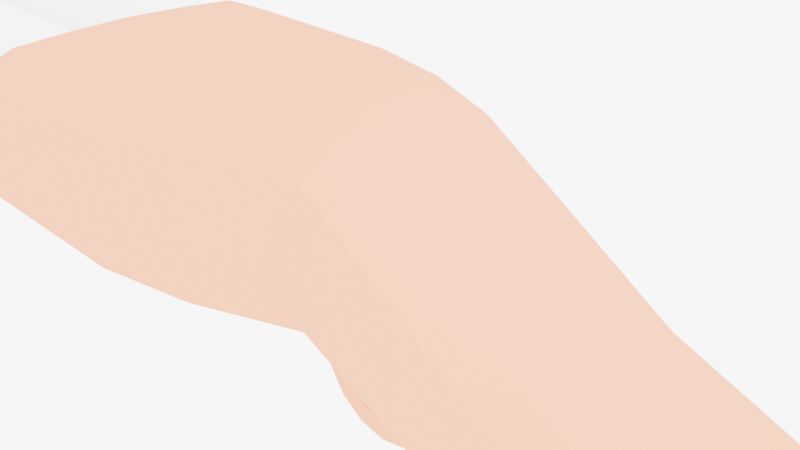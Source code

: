# Source: Shotgun.blend  (saved by Blender 2.93.21; exported with 4.5.12 LTS)
import bpy
from mathutils import Matrix  # noqa: F401  (used for matrix-valued properties, if any)

bpy.ops.wm.read_factory_settings(use_empty=True)
scene = bpy.context.scene
scene.name = 'Scene'

# ---- collections
col_collection = bpy.data.collections.new('Collection'); scene.collection.children.link(col_collection)
col_front_end = bpy.data.collections.new('Front end'); scene.collection.children.link(col_front_end)
col_back_end = bpy.data.collections.new('Back end'); scene.collection.children.link(col_back_end)

# ---- materials (node trees are filled in below, after node groups)
mat_wood = bpy.data.materials.new('Wood')
mat_wood.alpha_threshold = 0.0
mat_wood.use_transparent_shadow = False
mat_wood.diffuse_color = (0.8, 0.227, 0.1442, 1.0)
mat_wood.metallic = 0.65
mat_wood.line_color = (0.0, 0.0, 0.0, 1.0)
mat_black = bpy.data.materials.new('Black')
mat_black.use_transparent_shadow = False
mat_black.diffuse_color = (0.006459, 0.007013, 0.0, 1.0)

# ---- material node trees

# ---- world
world_world = bpy.data.worlds.new('World'); scene.world = world_world
world_world.use_nodes = True; world_world.node_tree.nodes.clear()
_N = world_world.node_tree.nodes; _L = world_world.node_tree.links
n0 = _N.new('ShaderNodeOutputWorld'); n0.name = 'World Output'; n0.location = (300, 300)
n1 = _N.new('ShaderNodeBackground'); n1.name = 'Background'; n1.location = (10, 300)
n1.inputs[0].default_value = (0.05088, 0.05088, 0.05088, 1.0)
n1.inputs[1].default_value = 100.0
_L.new(n1.outputs[0], n0.inputs[0])
n0.is_active_output = True
world_world.color = (0.0, 0.0, 0.0)
world_world.use_sun_shadow = False
world_world.sun_shadow_jitter_overblur = 0.0

# ---- cameras
cam_camera = bpy.data.cameras.new('Camera')
cam_camera.clip_end = 100.0
cam_camera.ortho_scale = 7.314

# ---- lights
light_light = bpy.data.lights.new('Light', 'POINT')
light_light.transmission_factor = 0.0
light_light.energy = 1000.0
light_light.shadow_soft_size = 0.1
light_light.shadow_maximum_resolution = 0.006
light_light.use_absolute_resolution = True

# ---- meshes
me_cube_002 = bpy.data.meshes.new('Cube.002')
me_cube_002.from_pydata([(-0.5, -0.5, -0.5), (-0.5, -1.5, 0.5), (-0.5, 0.5, -0.5), (-0.5, 1.5, 0.5), (0.5, -0.5, -0.5), (0.5, -1.5, 0.5), (0.5, 0.5, -0.5), (0.5, 1.5, 0.5), (0.4091, 0.5, -0.5), (0.3182, 0.5, -0.5), (0.2273, 0.5, -0.5), (0.1364, 0.5, -0.5), (0.04545, 0.5, -0.5), (-0.04545, 0.5, -0.5), (-0.1364, 0.5, -0.5), (-0.2273, 0.5, -0.5), (-0.3182, 0.5, -0.5), (-0.4091, 0.5, -0.5), (-0.4091, 1.5, 0.5), (-0.3182, 1.5, 0.5), (-0.2273, 1.5, 0.5), (-0.1364, 1.5, 0.5), (-0.04545, 1.5, 0.5), (0.04545, 1.5, 0.5), (0.1364, 1.5, 0.5), (0.2273, 1.5, 0.5), (0.3182, 1.5, 0.5), (0.4091, 1.5, 0.5), (-0.4091, -0.5, -0.5), (-0.3182, -0.5, -0.5), (-0.2273, -0.5, -0.5), (-0.1364, -0.5, -0.5), (-0.04545, -0.5, -0.5), (0.04545, -0.5, -0.5), (0.1364, -0.5, -0.5), (0.2273, -0.5, -0.5), (0.3182, -0.5, -0.5), (0.4091, -0.5, -0.5), (0.4091, -1.5, 0.5), (0.3182, -1.5, 0.5), (0.2273, -1.5, 0.5), (0.1364, -1.5, 0.5), (0.04545, -1.5, 0.5), (-0.04545, -1.5, 0.5), (-0.1364, -1.5, 0.5), (-0.2273, -1.5, 0.5), (-0.3182, -1.5, 0.5), (-0.4091, -1.5, 0.5)], [], [(0, 1, 3, 2), (8, 27, 7, 6), (6, 7, 5, 4), (28, 47, 1, 0), (8, 6, 4, 37), (18, 3, 1, 47), (7, 27, 38, 5), (27, 26, 39, 38), (26, 25, 40, 39), (25, 24, 41, 40), (24, 23, 42, 41), (23, 22, 43, 42), (22, 21, 44, 43), (21, 20, 45, 44), (20, 19, 46, 45), (19, 18, 47, 46), (2, 17, 28, 0), (17, 16, 29, 28), (16, 15, 30, 29), (15, 14, 31, 30), (14, 13, 32, 31), (13, 12, 33, 32), (12, 11, 34, 33), (11, 10, 35, 34), (10, 9, 36, 35), (9, 8, 37, 36), (4, 5, 38, 37), (37, 38, 39, 36), (36, 39, 40, 35), (35, 40, 41, 34), (34, 41, 42, 33), (33, 42, 43, 32), (32, 43, 44, 31), (31, 44, 45, 30), (30, 45, 46, 29), (29, 46, 47, 28), (2, 3, 18, 17), (17, 18, 19, 16), (16, 19, 20, 15), (15, 20, 21, 14), (14, 21, 22, 13), (13, 22, 23, 12), (12, 23, 24, 11), (11, 24, 25, 10), (10, 25, 26, 9), (9, 26, 27, 8)])
_uv = me_cube_002.uv_layers.new(name='UVMap')
_uv.uv.foreach_set('vector', [0.375, 0.0, 0.625, 0.0, 0.625, 0.25, 0.375, 0.25, 0.375, 0.4773, 0.625, 0.4773, 0.625, 0.5, 0.375, 0.5, 0.375, 0.5, 0.625, 0.5, 0.625, 0.75, 0.375, 0.75, 0.375, 0.9773, 0.625, 0.9773, 0.625, 1.0, 0.375, 1.0, 0.3523, 0.5, 0.375, 0.5, 0.375, 0.75, 0.3523, 0.75, 0.8523, 0.5, 0.875, 0.5, 0.875, 0.75, 0.8523, 0.75, 0.625, 0.5, 0.6477, 0.5, 0.6477, 0.75, 0.625, 0.75, 0.6477, 0.5, 0.6705, 0.5, 0.6705, 0.75, 0.6477, 0.75, 0.6705, 0.5, 0.6932, 0.5, 0.6932, 0.75, 0.6705, 0.75, 0.6932, 0.5, 0.7159, 0.5, 0.7159, 0.75, 0.6932, 0.75, 0.7159, 0.5, 0.7386, 0.5, 0.7386, 0.75, 0.7159, 0.75, 0.7386, 0.5, 0.7614, 0.5, 0.7614, 0.75, 0.7386, 0.75, 0.7614, 0.5, 0.7841, 0.5, 0.7841, 0.75, 0.7614, 0.75, 0.7841, 0.5, 0.8068, 0.5, 0.8068, 0.75, 0.7841, 0.75, 0.8068, 0.5, 0.8295, 0.5, 0.8295, 0.75, 0.8068, 0.75, 0.8295, 0.5, 0.8523, 0.5, 0.8523, 0.75, 0.8295, 0.75, 0.125, 0.5, 0.1477, 0.5, 0.1477, 0.75, 0.125, 0.75, 0.1477, 0.5, 0.1705, 0.5, 0.1705, 0.75, 0.1477, 0.75, 0.1705, 0.5, 0.1932, 0.5, 0.1932, 0.75, 0.1705, 0.75, 0.1932, 0.5, 0.2159, 0.5, 0.2159, 0.75, 0.1932, 0.75, 0.2159, 0.5, 0.2386, 0.5, 0.2386, 0.75, 0.2159, 0.75, 0.2386, 0.5, 0.2614, 0.5, 0.2614, 0.75, 0.2386, 0.75, 0.2614, 0.5, 0.2841, 0.5, 0.2841, 0.75, 0.2614, 0.75, 0.2841, 0.5, 0.3068, 0.5, 0.3068, 0.75, 0.2841, 0.75, 0.3068, 0.5, 0.3295, 0.5, 0.3295, 0.75, 0.3068, 0.75, 0.3295, 0.5, 0.3523, 0.5, 0.3523, 0.75, 0.3295, 0.75, 0.375, 0.75, 0.625, 0.75, 0.625, 0.7727, 0.375, 0.7727, 0.375, 0.7727, 0.625, 0.7727, 0.625, 0.7955, 0.375, 0.7955, 0.375, 0.7955, 0.625, 0.7955, 0.625, 0.8182, 0.375, 0.8182, 0.375, 0.8182, 0.625, 0.8182, 0.625, 0.8409, 0.375, 0.8409, 0.375, 0.8409, 0.625, 0.8409, 0.625, 0.8636, 0.375, 0.8636, 0.375, 0.8636, 0.625, 0.8636, 0.625, 0.8864, 0.375, 0.8864, 0.375, 0.8864, 0.625, 0.8864, 0.625, 0.9091, 0.375, 0.9091, 0.375, 0.9091, 0.625, 0.9091, 0.625, 0.9318, 0.375, 0.9318, 0.375, 0.9318, 0.625, 0.9318, 0.625, 0.9545, 0.375, 0.9545, 0.375, 0.9545, 0.625, 0.9545, 0.625, 0.9773, 0.375, 0.9773, 0.375, 0.25, 0.625, 0.25, 0.625, 0.2727, 0.375, 0.2727, 0.375, 0.2727, 0.625, 0.2727, 0.625, 0.2955, 0.375, 0.2955, 0.375, 0.2955, 0.625, 0.2955, 0.625, 0.3182, 0.375, 0.3182, 0.375, 0.3182, 0.625, 0.3182, 0.625, 0.3409, 0.375, 0.3409, 0.375, 0.3409, 0.625, 0.3409, 0.625, 0.3636, 0.375, 0.3636, 0.375, 0.3636, 0.625, 0.3636, 0.625, 0.3864, 0.375, 0.3864, 0.375, 0.3864, 0.625, 0.3864, 0.625, 0.4091, 0.375, 0.4091, 0.375, 0.4091, 0.625, 0.4091, 0.625, 0.4318, 0.375, 0.4318, 0.375, 0.4318, 0.625, 0.4318, 0.625, 0.4545, 0.375, 0.4545, 0.375, 0.4545, 0.625, 0.4545, 0.625, 0.4773, 0.375, 0.4773])
me_cube_002.materials.append(mat_wood)
me_cube_002.use_remesh_fix_poles = True
me_cube_002.use_remesh_preserve_attributes = False
me_cube_002.update()
me_cube_003 = bpy.data.meshes.new('Cube.003')
me_cube_003.from_pydata([(-0.5, -0.5, -0.5), (-0.5, -1.5, 0.5), (-0.5, 0.5, -0.5), (-0.5, 1.5, 0.5), (0.5, -0.5, -0.5), (0.5, -1.5, 0.5), (0.5, 0.5, -0.5), (0.5, 1.5, 0.5), (0.4091, 0.5, -0.5), (0.3182, 0.5, -0.5), (0.2273, 0.5, -0.5), (0.1364, 0.5, -0.5), (0.04545, 0.5, -0.5), (-0.04545, 0.5, -0.5), (-0.1364, 0.5, -0.5), (-0.2273, 0.5, -0.5), (-0.3182, 0.5, -0.5), (-0.4091, 0.5, -0.5), (-0.4091, 1.5, 0.5), (-0.3182, 1.5, 0.5), (-0.2273, 1.5, 0.5), (-0.1364, 1.5, 0.5), (-0.04545, 1.5, 0.5), (0.04545, 1.5, 0.5), (0.1364, 1.5, 0.5), (0.2273, 1.5, 0.5), (0.3182, 1.5, 0.5), (0.4091, 1.5, 0.5), (-0.4091, -0.5, -0.5), (-0.3182, -0.5, -0.5), (-0.2273, -0.5, -0.5), (-0.1364, -0.5, -0.5), (-0.04545, -0.5, -0.5), (0.04545, -0.5, -0.5), (0.1364, -0.5, -0.5), (0.2273, -0.5, -0.5), (0.3182, -0.5, -0.5), (0.4091, -0.5, -0.5), (0.4091, -1.5, 0.5), (0.3182, -1.5, 0.5), (0.2273, -1.5, 0.5), (0.1364, -1.5, 0.5), (0.04545, -1.5, 0.5), (-0.04545, -1.5, 0.5), (-0.1364, -1.5, 0.5), (-0.2273, -1.5, 0.5), (-0.3182, -1.5, 0.5), (-0.4091, -1.5, 0.5), (-0.5, -0.5, -0.5667), (-0.5, -0.5, -0.2333), (-0.5, 0.5, -0.5667), (-0.5, 0.5, -0.2333), (-0.4444, -0.5, -0.5667), (-0.4444, -0.5, -0.2333), (-0.4444, 0.5, -0.5667), (-0.4444, 0.5, -0.2333)], [], [(0, 1, 3, 2), (8, 27, 7, 6), (6, 7, 5, 4), (28, 47, 1, 0), (8, 6, 4, 37), (18, 3, 1, 47), (7, 27, 38, 5), (27, 26, 39, 38), (26, 25, 40, 39), (25, 24, 41, 40), (24, 23, 42, 41), (23, 22, 43, 42), (22, 21, 44, 43), (21, 20, 45, 44), (20, 19, 46, 45), (19, 18, 47, 46), (2, 17, 28, 0), (17, 16, 29, 28), (16, 15, 30, 29), (15, 14, 31, 30), (14, 13, 32, 31), (13, 12, 33, 32), (12, 11, 34, 33), (11, 10, 35, 34), (10, 9, 36, 35), (9, 8, 37, 36), (4, 5, 38, 37), (37, 38, 39, 36), (36, 39, 40, 35), (35, 40, 41, 34), (34, 41, 42, 33), (33, 42, 43, 32), (32, 43, 44, 31), (31, 44, 45, 30), (30, 45, 46, 29), (29, 46, 47, 28), (2, 3, 18, 17), (17, 18, 19, 16), (16, 19, 20, 15), (15, 20, 21, 14), (14, 21, 22, 13), (13, 22, 23, 12), (12, 23, 24, 11), (11, 24, 25, 10), (10, 25, 26, 9), (9, 26, 27, 8), (48, 49, 51, 50), (50, 51, 55, 54), (54, 55, 53, 52), (52, 53, 49, 48), (50, 54, 52, 48), (55, 51, 49, 53)])
_uv = me_cube_003.uv_layers.new(name='UVMap')
_uv.uv.foreach_set('vector', [0.375, 0.0, 0.625, 0.0, 0.625, 0.25, 0.375, 0.25, 0.375, 0.4773, 0.625, 0.4773, 0.625, 0.5, 0.375, 0.5, 0.375, 0.5, 0.625, 0.5, 0.625, 0.75, 0.375, 0.75, 0.375, 0.9773, 0.625, 0.9773, 0.625, 1.0, 0.375, 1.0, 0.3523, 0.5, 0.375, 0.5, 0.375, 0.75, 0.3523, 0.75, 0.8523, 0.5, 0.875, 0.5, 0.875, 0.75, 0.8523, 0.75, 0.625, 0.5, 0.6477, 0.5, 0.6477, 0.75, 0.625, 0.75, 0.6477, 0.5, 0.6705, 0.5, 0.6705, 0.75, 0.6477, 0.75, 0.6705, 0.5, 0.6932, 0.5, 0.6932, 0.75, 0.6705, 0.75, 0.6932, 0.5, 0.7159, 0.5, 0.7159, 0.75, 0.6932, 0.75, 0.7159, 0.5, 0.7386, 0.5, 0.7386, 0.75, 0.7159, 0.75, 0.7386, 0.5, 0.7614, 0.5, 0.7614, 0.75, 0.7386, 0.75, 0.7614, 0.5, 0.7841, 0.5, 0.7841, 0.75, 0.7614, 0.75, 0.7841, 0.5, 0.8068, 0.5, 0.8068, 0.75, 0.7841, 0.75, 0.8068, 0.5, 0.8295, 0.5, 0.8295, 0.75, 0.8068, 0.75, 0.8295, 0.5, 0.8523, 0.5, 0.8523, 0.75, 0.8295, 0.75, 0.125, 0.5, 0.1477, 0.5, 0.1477, 0.75, 0.125, 0.75, 0.1477, 0.5, 0.1705, 0.5, 0.1705, 0.75, 0.1477, 0.75, 0.1705, 0.5, 0.1932, 0.5, 0.1932, 0.75, 0.1705, 0.75, 0.1932, 0.5, 0.2159, 0.5, 0.2159, 0.75, 0.1932, 0.75, 0.2159, 0.5, 0.2386, 0.5, 0.2386, 0.75, 0.2159, 0.75, 0.2386, 0.5, 0.2614, 0.5, 0.2614, 0.75, 0.2386, 0.75, 0.2614, 0.5, 0.2841, 0.5, 0.2841, 0.75, 0.2614, 0.75, 0.2841, 0.5, 0.3068, 0.5, 0.3068, 0.75, 0.2841, 0.75, 0.3068, 0.5, 0.3295, 0.5, 0.3295, 0.75, 0.3068, 0.75, 0.3295, 0.5, 0.3523, 0.5, 0.3523, 0.75, 0.3295, 0.75, 0.375, 0.75, 0.625, 0.75, 0.625, 0.7727, 0.375, 0.7727, 0.375, 0.7727, 0.625, 0.7727, 0.625, 0.7955, 0.375, 0.7955, 0.375, 0.7955, 0.625, 0.7955, 0.625, 0.8182, 0.375, 0.8182, 0.375, 0.8182, 0.625, 0.8182, 0.625, 0.8409, 0.375, 0.8409, 0.375, 0.8409, 0.625, 0.8409, 0.625, 0.8636, 0.375, 0.8636, 0.375, 0.8636, 0.625, 0.8636, 0.625, 0.8864, 0.375, 0.8864, 0.375, 0.8864, 0.625, 0.8864, 0.625, 0.9091, 0.375, 0.9091, 0.375, 0.9091, 0.625, 0.9091, 0.625, 0.9318, 0.375, 0.9318, 0.375, 0.9318, 0.625, 0.9318, 0.625, 0.9545, 0.375, 0.9545, 0.375, 0.9545, 0.625, 0.9545, 0.625, 0.9773, 0.375, 0.9773, 0.375, 0.25, 0.625, 0.25, 0.625, 0.2727, 0.375, 0.2727, 0.375, 0.2727, 0.625, 0.2727, 0.625, 0.2955, 0.375, 0.2955, 0.375, 0.2955, 0.625, 0.2955, 0.625, 0.3182, 0.375, 0.3182, 0.375, 0.3182, 0.625, 0.3182, 0.625, 0.3409, 0.375, 0.3409, 0.375, 0.3409, 0.625, 0.3409, 0.625, 0.3636, 0.375, 0.3636, 0.375, 0.3636, 0.625, 0.3636, 0.625, 0.3864, 0.375, 0.3864, 0.375, 0.3864, 0.625, 0.3864, 0.625, 0.4091, 0.375, 0.4091, 0.375, 0.4091, 0.625, 0.4091, 0.625, 0.4318, 0.375, 0.4318, 0.375, 0.4318, 0.625, 0.4318, 0.625, 0.4545, 0.375, 0.4545, 0.375, 0.4545, 0.625, 0.4545, 0.625, 0.4773, 0.375, 0.4773, 0.375, 0.0, 0.625, 0.0, 0.625, 0.25, 0.375, 0.25, 0.375, 0.25, 0.625, 0.25, 0.625, 0.5, 0.375, 0.5, 0.375, 0.5, 0.625, 0.5, 0.625, 0.75, 0.375, 0.75, 0.375, 0.75, 0.625, 0.75, 0.625, 1.0, 0.375, 1.0, 0.125, 0.5, 0.375, 0.5, 0.375, 0.75, 0.125, 0.75, 0.625, 0.5, 0.875, 0.5, 0.875, 0.75, 0.625, 0.75])
me_cube_003.materials.append(mat_black)
me_cube_003.use_remesh_fix_poles = True
me_cube_003.use_remesh_preserve_attributes = False
me_cube_003.update()
me_cylinder_002 = bpy.data.meshes.new('Cylinder.002')
me_cylinder_002.from_pydata([(0.0, 1.0, -5.0), (0.0, 1.0, 5.0), (0.3827, 0.9239, -5.0), (0.3827, 0.9239, 5.0), (0.7071, 0.7071, -5.0), (0.7071, 0.7071, 5.0), (0.9239, 0.3827, -5.0), (0.9239, 0.3827, 5.0), (1.0, -4.371e-08, -5.0), (1.0, -4.371e-08, 5.0), (0.9239, -0.3827, -5.0), (0.9239, -0.3827, 5.0), (0.7071, -0.7071, -5.0), (0.7071, -0.7071, 5.0), (0.3827, -0.9239, -5.0), (0.3827, -0.9239, 5.0), (-8.742e-08, -1.0, -5.0), (-8.742e-08, -1.0, 5.0), (-0.3827, -0.9239, -5.0), (-0.3827, -0.9239, 5.0), (-0.7071, -0.7071, -5.0), (-0.7071, -0.7071, 5.0), (-0.9239, -0.3827, -5.0), (-0.9239, -0.3827, 5.0), (-1.0, 1.192e-08, -5.0), (-1.0, 1.192e-08, 5.0), (-0.9239, 0.3827, -5.0), (-0.9239, 0.3827, 5.0), (-0.7071, 0.7071, -5.0), (-0.7071, 0.7071, 5.0), (-0.3827, 0.9239, -5.0), (-0.3827, 0.9239, 5.0)], [], [(0, 1, 3, 2), (2, 3, 5, 4), (4, 5, 7, 6), (6, 7, 9, 8), (8, 9, 11, 10), (10, 11, 13, 12), (12, 13, 15, 14), (14, 15, 17, 16), (16, 17, 19, 18), (18, 19, 21, 20), (20, 21, 23, 22), (22, 23, 25, 24), (24, 25, 27, 26), (26, 27, 29, 28), (3, 1, 31, 29, 27, 25, 23, 21, 19, 17, 15, 13, 11, 9, 7, 5), (28, 29, 31, 30), (30, 31, 1, 0), (0, 2, 4, 6, 8, 10, 12, 14, 16, 18, 20, 22, 24, 26, 28, 30)])
_uv = me_cylinder_002.uv_layers.new(name='UVMap')
_uv.uv.foreach_set('vector', [1.0, 0.5, 1.0, 1.0, 0.9375, 1.0, 0.9375, 0.5, 0.9375, 0.5, 0.9375, 1.0, 0.875, 1.0, 0.875, 0.5, 0.875, 0.5, 0.875, 1.0, 0.8125, 1.0, 0.8125, 0.5, 0.8125, 0.5, 0.8125, 1.0, 0.75, 1.0, 0.75, 0.5, 0.75, 0.5, 0.75, 1.0, 0.6875, 1.0, 0.6875, 0.5, 0.6875, 0.5, 0.6875, 1.0, 0.625, 1.0, 0.625, 0.5, 0.625, 0.5, 0.625, 1.0, 0.5625, 1.0, 0.5625, 0.5, 0.5625, 0.5, 0.5625, 1.0, 0.5, 1.0, 0.5, 0.5, 0.5, 0.5, 0.5, 1.0, 0.4375, 1.0, 0.4375, 0.5, 0.4375, 0.5, 0.4375, 1.0, 0.375, 1.0, 0.375, 0.5, 0.375, 0.5, 0.375, 1.0, 0.3125, 1.0, 0.3125, 0.5, 0.3125, 0.5, 0.3125, 1.0, 0.25, 1.0, 0.25, 0.5, 0.25, 0.5, 0.25, 1.0, 0.1875, 1.0, 0.1875, 0.5, 0.1875, 0.5, 0.1875, 1.0, 0.125, 1.0, 0.125, 0.5, 0.3418, 0.4717, 0.25, 0.49, 0.1582, 0.4717, 0.08029, 0.4197, 0.02827, 0.3418, 0.01, 0.25, 0.02827, 0.1582, 0.08029, 0.08029, 0.1582, 0.02827, 0.25, 0.01, 0.3418, 0.02827, 0.4197, 0.08029, 0.4717, 0.1582, 0.49, 0.25, 0.4717, 0.3418, 0.4197, 0.4197, 0.125, 0.5, 0.125, 1.0, 0.0625, 1.0, 0.0625, 0.5, 0.0625, 0.5, 0.0625, 1.0, 0.0, 1.0, 0.0, 0.5, 0.75, 0.49, 0.8418, 0.4717, 0.9197, 0.4197, 0.9717, 0.3418, 0.99, 0.25, 0.9717, 0.1582, 0.9197, 0.08029, 0.8418, 0.02827, 0.75, 0.01, 0.6582, 0.02827, 0.5803, 0.08029, 0.5283, 0.1582, 0.51, 0.25, 0.5283, 0.3418, 0.5803, 0.4197, 0.6582, 0.4717])
me_cylinder_002.use_remesh_fix_poles = True
me_cylinder_002.use_remesh_preserve_attributes = False
me_cylinder_002.update()
me_cylinder_003 = bpy.data.meshes.new('Cylinder.003')
me_cylinder_003.from_pydata([(0.0, 1.0, -5.0), (0.0, 1.0, 5.0), (0.3827, 0.9239, -5.0), (0.3827, 0.9239, 5.0), (0.7071, 0.7071, -5.0), (0.7071, 0.7071, 5.0), (0.9239, 0.3827, -5.0), (0.9239, 0.3827, 5.0), (1.0, -4.371e-08, -5.0), (1.0, -4.371e-08, 5.0), (0.9239, -0.3827, -5.0), (0.9239, -0.3827, 5.0), (0.7071, -0.7071, -5.0), (0.7071, -0.7071, 5.0), (0.3827, -0.9239, -5.0), (0.3827, -0.9239, 5.0), (-8.742e-08, -1.0, -5.0), (-8.742e-08, -1.0, 5.0), (-0.3827, -0.9239, -5.0), (-0.3827, -0.9239, 5.0), (-0.7071, -0.7071, -5.0), (-0.7071, -0.7071, 5.0), (-0.9239, -0.3827, -5.0), (-0.9239, -0.3827, 5.0), (-1.0, 1.192e-08, -5.0), (-1.0, 1.192e-08, 5.0), (-0.9239, 0.3827, -5.0), (-0.9239, 0.3827, 5.0), (-0.7071, 0.7071, -5.0), (-0.7071, 0.7071, 5.0), (-0.3827, 0.9239, -5.0), (-0.3827, 0.9239, 5.0)], [], [(0, 1, 3, 2), (2, 3, 5, 4), (4, 5, 7, 6), (6, 7, 9, 8), (8, 9, 11, 10), (10, 11, 13, 12), (12, 13, 15, 14), (14, 15, 17, 16), (16, 17, 19, 18), (18, 19, 21, 20), (20, 21, 23, 22), (22, 23, 25, 24), (24, 25, 27, 26), (26, 27, 29, 28), (3, 1, 31, 29, 27, 25, 23, 21, 19, 17, 15, 13, 11, 9, 7, 5), (28, 29, 31, 30), (30, 31, 1, 0), (0, 2, 4, 6, 8, 10, 12, 14, 16, 18, 20, 22, 24, 26, 28, 30)])
_uv = me_cylinder_003.uv_layers.new(name='UVMap')
_uv.uv.foreach_set('vector', [1.0, 0.5, 1.0, 1.0, 0.9375, 1.0, 0.9375, 0.5, 0.9375, 0.5, 0.9375, 1.0, 0.875, 1.0, 0.875, 0.5, 0.875, 0.5, 0.875, 1.0, 0.8125, 1.0, 0.8125, 0.5, 0.8125, 0.5, 0.8125, 1.0, 0.75, 1.0, 0.75, 0.5, 0.75, 0.5, 0.75, 1.0, 0.6875, 1.0, 0.6875, 0.5, 0.6875, 0.5, 0.6875, 1.0, 0.625, 1.0, 0.625, 0.5, 0.625, 0.5, 0.625, 1.0, 0.5625, 1.0, 0.5625, 0.5, 0.5625, 0.5, 0.5625, 1.0, 0.5, 1.0, 0.5, 0.5, 0.5, 0.5, 0.5, 1.0, 0.4375, 1.0, 0.4375, 0.5, 0.4375, 0.5, 0.4375, 1.0, 0.375, 1.0, 0.375, 0.5, 0.375, 0.5, 0.375, 1.0, 0.3125, 1.0, 0.3125, 0.5, 0.3125, 0.5, 0.3125, 1.0, 0.25, 1.0, 0.25, 0.5, 0.25, 0.5, 0.25, 1.0, 0.1875, 1.0, 0.1875, 0.5, 0.1875, 0.5, 0.1875, 1.0, 0.125, 1.0, 0.125, 0.5, 0.3418, 0.4717, 0.25, 0.49, 0.1582, 0.4717, 0.08029, 0.4197, 0.02827, 0.3418, 0.01, 0.25, 0.02827, 0.1582, 0.08029, 0.08029, 0.1582, 0.02827, 0.25, 0.01, 0.3418, 0.02827, 0.4197, 0.08029, 0.4717, 0.1582, 0.49, 0.25, 0.4717, 0.3418, 0.4197, 0.4197, 0.125, 0.5, 0.125, 1.0, 0.0625, 1.0, 0.0625, 0.5, 0.0625, 0.5, 0.0625, 1.0, 0.0, 1.0, 0.0, 0.5, 0.75, 0.49, 0.8418, 0.4717, 0.9197, 0.4197, 0.9717, 0.3418, 0.99, 0.25, 0.9717, 0.1582, 0.9197, 0.08029, 0.8418, 0.02827, 0.75, 0.01, 0.6582, 0.02827, 0.5803, 0.08029, 0.5283, 0.1582, 0.51, 0.25, 0.5283, 0.3418, 0.5803, 0.4197, 0.6582, 0.4717])
me_cylinder_003.use_remesh_fix_poles = True
me_cylinder_003.use_remesh_preserve_attributes = False
me_cylinder_003.update()
me_circle_001 = bpy.data.meshes.new('Circle.001')
me_circle_001.from_pydata([(0.0, 0.75, 0.0), (-0.287, 0.6929, 0.0), (-0.5303, 0.5303, 0.0), (-0.6929, 0.287, 0.0), (-0.75, -3.278e-08, 0.0), (-0.6929, -0.287, 0.0), (-0.5303, -0.5303, 0.0), (-0.287, -0.6929, 0.0), (6.557e-08, -0.75, 0.0), (0.287, -0.6929, 0.0), (0.5303, -0.5303, 0.0), (0.6929, -0.287, 0.0), (0.75, 8.944e-09, 0.0), (0.6929, 0.287, 0.0), (0.5303, 0.5303, 0.0), (0.287, 0.6929, 0.0)], [], [(1, 2, 3, 4, 5, 6, 7, 8, 9, 10, 11, 12, 13, 14, 15, 0)])
_uv = me_circle_001.uv_layers.new(name='UVMap')
_uv.uv.foreach_set('vector', [0.0, 0.0, 0.0, 0.0, 0.0, 0.0, 0.0, 0.0, 0.0, 0.0, 0.0, 0.0, 0.0, 0.0, 0.0, 0.0, 0.0, 0.0, 0.0, 0.0, 0.0, 0.0, 0.0, 0.0, 0.0, 0.0, 0.0, 0.0, 0.0, 0.0, 0.0, 0.0])
me_circle_001.materials.append(mat_black)
me_circle_001.use_remesh_fix_poles = True
me_circle_001.use_remesh_preserve_attributes = False
me_circle_001.update()
me_circle_003 = bpy.data.meshes.new('Circle.003')
me_circle_003.from_pydata([(0.0, 0.75, 0.0), (-0.287, 0.6929, 0.0), (-0.5303, 0.5303, 0.0), (-0.6929, 0.287, 0.0), (-0.75, -3.278e-08, 0.0), (-0.6929, -0.287, 0.0), (-0.5303, -0.5303, 0.0), (-0.287, -0.6929, 0.0), (6.557e-08, -0.75, 0.0), (0.287, -0.6929, 0.0), (0.5303, -0.5303, 0.0), (0.6929, -0.287, 0.0), (0.75, 8.944e-09, 0.0), (0.6929, 0.287, 0.0), (0.5303, 0.5303, 0.0), (0.287, 0.6929, 0.0)], [], [(1, 2, 3, 4, 5, 6, 7, 8, 9, 10, 11, 12, 13, 14, 15, 0)])
_uv = me_circle_003.uv_layers.new(name='UVMap')
_uv.uv.foreach_set('vector', [0.0, 0.0, 0.0, 0.0, 0.0, 0.0, 0.0, 0.0, 0.0, 0.0, 0.0, 0.0, 0.0, 0.0, 0.0, 0.0, 0.0, 0.0, 0.0, 0.0, 0.0, 0.0, 0.0, 0.0, 0.0, 0.0, 0.0, 0.0, 0.0, 0.0, 0.0, 0.0])
me_circle_003.materials.append(mat_black)
me_circle_003.use_remesh_fix_poles = True
me_circle_003.use_remesh_preserve_attributes = False
me_circle_003.update()
me_cylinder_005 = bpy.data.meshes.new('Cylinder.005')
me_cylinder_005.from_pydata([(0.0, 2.2, -5.0), (0.804, 2.033, -5.0), (1.023, 1.556, -5.0), (1.406, 0.8419, -5.0), (1.685, -9.617e-08, -5.0), (1.406, -0.8419, -5.0), (1.023, -1.556, -5.0), (0.804, -2.033, -5.0), (-1.923e-07, -2.2, -5.0), (-0.7894, -2.033, -5.0), (-0.9829, -1.556, -5.0), (-1.029, -0.8419, -5.0), (-1.054, 2.623e-08, -5.0), (-1.029, 0.8419, -5.0), (-0.9829, 1.556, -5.0), (-0.7894, 2.033, -5.0), (2.5, 1.45, 5.464e-08), (2.846, 1.283, 4.463e-08), (3.023, 0.8056, 4.371e-08), (3.115, 0.1511, 3.736e-08), (3.185, -0.03899, 3.278e-08), (3.109, -0.2195, 3.722e-08), (3.023, -0.8056, 4.371e-08), (2.846, -1.283, 4.463e-08), (2.5, -1.45, 5.464e-08), (1.711, -1.283, 5.464e-08), (1.517, -0.8056, 5.464e-08), (1.471, -0.2195, 5.464e-08), (1.446, -0.04401, 5.464e-08), (1.471, 0.1511, 5.464e-08), (1.517, 0.8056, 5.464e-08), (1.711, 1.283, 5.464e-08), (0.804, 1.283, -2.5), (1.023, 0.8056, -2.5), (1.406, 0.1511, -2.5), (1.685, -0.02608, -2.5), (1.406, -0.2195, -2.5), (1.023, -0.8056, -2.5), (0.804, -1.283, -2.5), (-1.923e-07, -1.45, -2.5), (-0.7894, -1.283, -2.5), (-0.9829, -0.8056, -2.5), (-1.029, -0.2195, -2.5), (-1.054, -0.04401, -2.5), (-1.029, 0.1511, -2.5), (-0.9829, 0.8056, -2.5), (-0.7894, 1.283, -2.5), (0.0, 1.45, -2.5), (1.547, 1.45, -1.25), (1.85, 1.283, -1.25), (2.023, 0.8056, -1.25), (2.406, 0.1511, -1.25), (2.685, -0.02608, -1.25), (2.406, -0.2195, -1.25), (2.023, -0.8056, -1.25), (1.85, -1.283, -1.25), (1.547, -1.45, -1.25), (0.7577, -1.283, -1.25), (0.5643, -0.8056, -1.25), (0.5178, -0.2195, -1.25), (0.4936, -0.04401, -1.25), (0.5178, 0.1511, -1.25), (0.5643, 0.8056, -1.25), (0.7577, 1.283, -1.25), (0.804, 2.033, -3.75), (1.023, 1.556, -3.75), (1.406, 0.8419, -3.75), (1.685, -9.617e-08, -3.75), (1.406, -0.8419, -3.75), (1.023, -1.556, -3.75), (0.804, -2.033, -3.75), (-1.923e-07, -2.2, -3.75), (-0.7894, -2.033, -3.75), (-0.9829, -1.556, -3.75), (-1.029, -0.8419, -3.75), (-1.054, 2.623e-08, -3.75), (-1.029, 0.8419, -3.75), (-0.9829, 1.556, -3.75), (-0.7894, 2.033, -3.75), (0.0, 2.2, -3.75), (0.0, 1.95, -3.125), (0.804, 1.783, -3.125), (1.023, 1.306, -3.125), (1.406, 0.5888, -3.125), (1.685, -0.139, -3.125), (1.406, -0.5919, -3.125), (1.023, -1.306, -3.125), (0.804, -1.783, -3.125), (-1.923e-07, -1.95, -3.125), (-0.7894, -1.783, -3.125), (-0.9829, -1.306, -3.125), (-1.029, -0.4906, -3.125), (-1.054, -0.004336, -3.125), (-1.029, 0.613, -3.125), (-0.9829, 1.306, -3.125), (-0.7894, 1.783, -3.125), (-1.054, -0.004336, -3.125)], [], [(0, 1, 2, 3, 4, 5, 6, 7, 8, 9, 10, 11, 12, 13, 14, 15), (63, 31, 16, 48), (62, 30, 31, 63), (61, 29, 30, 62), (60, 28, 29, 61), (59, 27, 28, 60), (58, 26, 27, 59), (57, 25, 26, 58), (56, 24, 25, 57), (55, 23, 24, 56), (54, 22, 23, 55), (53, 21, 22, 54), (52, 20, 21, 53), (51, 19, 20, 52), (50, 18, 19, 51), (49, 17, 18, 50), (48, 16, 17, 49), (80, 47, 32, 81), (81, 32, 33, 82), (82, 33, 34, 83), (83, 34, 35, 84), (84, 35, 36, 85), (85, 36, 37, 86), (86, 37, 38, 87), (87, 38, 39, 88), (88, 39, 40, 89), (89, 40, 41, 90), (90, 41, 42, 91), (91, 42, 43, 92), (92, 43, 44, 93), (93, 44, 45, 94), (94, 45, 46, 95), (95, 46, 47, 80), (47, 48, 49, 32), (32, 49, 50, 33), (33, 50, 51, 34), (34, 51, 52, 35), (35, 52, 53, 36), (36, 53, 54, 37), (37, 54, 55, 38), (38, 55, 56, 39), (39, 56, 57, 40), (40, 57, 58, 41), (41, 58, 59, 42), (42, 59, 60, 43), (43, 60, 61, 44), (44, 61, 62, 45), (45, 62, 63, 46), (46, 63, 48, 47), (31, 30, 29, 28, 27, 26, 25, 24, 23, 22, 21, 20, 19, 18, 17, 16), (15, 78, 79, 0), (14, 77, 78, 15), (13, 76, 77, 14), (12, 75, 76, 13), (11, 74, 75, 12), (10, 73, 74, 11), (9, 72, 73, 10), (8, 71, 72, 9), (7, 70, 71, 8), (6, 69, 70, 7), (5, 68, 69, 6), (4, 67, 68, 5), (3, 66, 67, 4), (2, 65, 66, 3), (1, 64, 65, 2), (0, 79, 64, 1), (78, 95, 80, 79), (77, 94, 95, 78), (76, 93, 94, 77), (75, 92, 93, 76), (74, 91, 92, 75), (73, 90, 91, 74), (72, 89, 90, 73), (71, 88, 89, 72), (70, 87, 88, 71), (69, 86, 87, 70), (68, 85, 86, 69), (67, 84, 85, 68), (66, 83, 84, 67), (65, 82, 83, 66), (64, 81, 82, 65), (79, 80, 81, 64)])
_uv = me_cylinder_005.uv_layers.new(name='UVMap')
_uv.uv.foreach_set('vector', [0.75, 0.49, 0.8418, 0.4717, 0.9197, 0.4197, 0.9717, 0.3418, 0.99, 0.25, 0.9717, 0.1582, 0.9197, 0.08029, 0.8418, 0.02827, 0.75, 0.01, 0.6582, 0.02827, 0.5803, 0.08029, 0.5283, 0.1582, 0.51, 0.25, 0.5283, 0.3418, 0.5803, 0.4197, 0.6582, 0.4717, 0.0625, 0.6875, 0.0625, 0.75, 0.0, 0.75, 0.0, 0.6875, 0.125, 0.6875, 0.125, 0.75, 0.0625, 0.75, 0.0625, 0.6875, 0.1875, 0.6875, 0.1875, 0.75, 0.125, 0.75, 0.125, 0.6875, 0.25, 0.6875, 0.25, 0.75, 0.1875, 0.75, 0.1875, 0.6875, 0.3125, 0.6875, 0.3125, 0.75, 0.25, 0.75, 0.25, 0.6875, 0.375, 0.6875, 0.375, 0.75, 0.3125, 0.75, 0.3125, 0.6875, 0.4375, 0.6875, 0.4375, 0.75, 0.375, 0.75, 0.375, 0.6875, 0.5, 0.6875, 0.5, 0.75, 0.4375, 0.75, 0.4375, 0.6875, 0.5625, 0.6875, 0.5625, 0.75, 0.5, 0.75, 0.5, 0.6875, 0.625, 0.6875, 0.625, 0.75, 0.5625, 0.75, 0.5625, 0.6875, 0.6875, 0.6875, 0.6875, 0.75, 0.625, 0.75, 0.625, 0.6875, 0.75, 0.6875, 0.75, 0.75, 0.6875, 0.75, 0.6875, 0.6875, 0.8125, 0.6875, 0.8125, 0.75, 0.75, 0.75, 0.75, 0.6875, 0.875, 0.6875, 0.875, 0.75, 0.8125, 0.75, 0.8125, 0.6875, 0.9375, 0.6875, 0.9375, 0.75, 0.875, 0.75, 0.875, 0.6875, 1.0, 0.6875, 1.0, 0.75, 0.9375, 0.75, 0.9375, 0.6875, 1.0, 0.5938, 1.0, 0.625, 0.9375, 0.625, 0.9375, 0.5938, 0.9375, 0.5938, 0.9375, 0.625, 0.875, 0.625, 0.875, 0.5938, 0.875, 0.5938, 0.875, 0.625, 0.8125, 0.625, 0.8125, 0.5938, 0.8125, 0.5938, 0.8125, 0.625, 0.75, 0.625, 0.75, 0.5938, 0.75, 0.5938, 0.75, 0.625, 0.6875, 0.625, 0.6875, 0.5938, 0.6875, 0.5938, 0.6875, 0.625, 0.625, 0.625, 0.625, 0.5938, 0.625, 0.5938, 0.625, 0.625, 0.5625, 0.625, 0.5625, 0.5938, 0.5625, 0.5938, 0.5625, 0.625, 0.5, 0.625, 0.5, 0.5938, 0.5, 0.5938, 0.5, 0.625, 0.4375, 0.625, 0.4375, 0.5938, 0.4375, 0.5938, 0.4375, 0.625, 0.375, 0.625, 0.375, 0.5938, 0.375, 0.5938, 0.375, 0.625, 0.3125, 0.625, 0.3125, 0.5938, 0.3125, 0.5938, 0.3125, 0.625, 0.25, 0.625, 0.25, 0.5938, 0.25, 0.5938, 0.25, 0.625, 0.1875, 0.625, 0.1875, 0.5938, 0.1875, 0.5938, 0.1875, 0.625, 0.125, 0.625, 0.125, 0.5938, 0.125, 0.5938, 0.125, 0.625, 0.0625, 0.625, 0.0625, 0.5938, 0.0625, 0.5938, 0.0625, 0.625, 0.0, 0.625, 0.0, 0.5938, 1.0, 0.625, 1.0, 0.6875, 0.9375, 0.6875, 0.9375, 0.625, 0.9375, 0.625, 0.9375, 0.6875, 0.875, 0.6875, 0.875, 0.625, 0.875, 0.625, 0.875, 0.6875, 0.8125, 0.6875, 0.8125, 0.625, 0.8125, 0.625, 0.8125, 0.6875, 0.75, 0.6875, 0.75, 0.625, 0.75, 0.625, 0.75, 0.6875, 0.6875, 0.6875, 0.6875, 0.625, 0.6875, 0.625, 0.6875, 0.6875, 0.625, 0.6875, 0.625, 0.625, 0.625, 0.625, 0.625, 0.6875, 0.5625, 0.6875, 0.5625, 0.625, 0.5625, 0.625, 0.5625, 0.6875, 0.5, 0.6875, 0.5, 0.625, 0.5, 0.625, 0.5, 0.6875, 0.4375, 0.6875, 0.4375, 0.625, 0.4375, 0.625, 0.4375, 0.6875, 0.375, 0.6875, 0.375, 0.625, 0.375, 0.625, 0.375, 0.6875, 0.3125, 0.6875, 0.3125, 0.625, 0.3125, 0.625, 0.3125, 0.6875, 0.25, 0.6875, 0.25, 0.625, 0.25, 0.625, 0.25, 0.6875, 0.1875, 0.6875, 0.1875, 0.625, 0.1875, 0.625, 0.1875, 0.6875, 0.125, 0.6875, 0.125, 0.625, 0.125, 0.625, 0.125, 0.6875, 0.0625, 0.6875, 0.0625, 0.625, 0.0625, 0.625, 0.0625, 0.6875, 0.0, 0.6875, 0.0, 0.625, 0.0625, 0.75, 0.125, 0.75, 0.1875, 0.75, 0.25, 0.75, 0.3125, 0.75, 0.375, 0.75, 0.4375, 0.75, 0.5, 0.75, 0.5625, 0.75, 0.625, 0.75, 0.6875, 0.75, 0.75, 0.75, 0.8125, 0.75, 0.875, 0.75, 0.9375, 0.75, 1.0, 0.75, 0.0625, 0.5, 0.0625, 0.5625, 0.0, 0.5625, 0.0, 0.5, 0.125, 0.5, 0.125, 0.5625, 0.0625, 0.5625, 0.0625, 0.5, 0.1875, 0.5, 0.1875, 0.5625, 0.125, 0.5625, 0.125, 0.5, 0.25, 0.5, 0.25, 0.5625, 0.1875, 0.5625, 0.1875, 0.5, 0.3125, 0.5, 0.3125, 0.5625, 0.25, 0.5625, 0.25, 0.5, 0.375, 0.5, 0.375, 0.5625, 0.3125, 0.5625, 0.3125, 0.5, 0.4375, 0.5, 0.4375, 0.5625, 0.375, 0.5625, 0.375, 0.5, 0.5, 0.5, 0.5, 0.5625, 0.4375, 0.5625, 0.4375, 0.5, 0.5625, 0.5, 0.5625, 0.5625, 0.5, 0.5625, 0.5, 0.5, 0.625, 0.5, 0.625, 0.5625, 0.5625, 0.5625, 0.5625, 0.5, 0.6875, 0.5, 0.6875, 0.5625, 0.625, 0.5625, 0.625, 0.5, 0.75, 0.5, 0.75, 0.5625, 0.6875, 0.5625, 0.6875, 0.5, 0.8125, 0.5, 0.8125, 0.5625, 0.75, 0.5625, 0.75, 0.5, 0.875, 0.5, 0.875, 0.5625, 0.8125, 0.5625, 0.8125, 0.5, 0.9375, 0.5, 0.9375, 0.5625, 0.875, 0.5625, 0.875, 0.5, 1.0, 0.5, 1.0, 0.5625, 0.9375, 0.5625, 0.9375, 0.5, 0.0625, 0.5625, 0.0625, 0.5938, 0.0, 0.5938, 0.0, 0.5625, 0.125, 0.5625, 0.125, 0.5938, 0.0625, 0.5938, 0.0625, 0.5625, 0.1875, 0.5625, 0.1875, 0.5938, 0.125, 0.5938, 0.125, 0.5625, 0.25, 0.5625, 0.25, 0.5938, 0.1875, 0.5938, 0.1875, 0.5625, 0.3125, 0.5625, 0.3125, 0.5938, 0.25, 0.5938, 0.25, 0.5625, 0.375, 0.5625, 0.375, 0.5938, 0.3125, 0.5938, 0.3125, 0.5625, 0.4375, 0.5625, 0.4375, 0.5938, 0.375, 0.5938, 0.375, 0.5625, 0.5, 0.5625, 0.5, 0.5938, 0.4375, 0.5938, 0.4375, 0.5625, 0.5625, 0.5625, 0.5625, 0.5938, 0.5, 0.5938, 0.5, 0.5625, 0.625, 0.5625, 0.625, 0.5938, 0.5625, 0.5938, 0.5625, 0.5625, 0.6875, 0.5625, 0.6875, 0.5938, 0.625, 0.5938, 0.625, 0.5625, 0.75, 0.5625, 0.75, 0.5938, 0.6875, 0.5938, 0.6875, 0.5625, 0.8125, 0.5625, 0.8125, 0.5938, 0.75, 0.5938, 0.75, 0.5625, 0.875, 0.5625, 0.875, 0.5938, 0.8125, 0.5938, 0.8125, 0.5625, 0.9375, 0.5625, 0.9375, 0.5938, 0.875, 0.5938, 0.875, 0.5625, 1.0, 0.5625, 1.0, 0.5938, 0.9375, 0.5938, 0.9375, 0.5625])
me_cylinder_005.materials.append(mat_wood)
me_cylinder_005.use_remesh_fix_poles = True
me_cylinder_005.use_remesh_preserve_attributes = False
me_cylinder_005.update()
me_torus = bpy.data.meshes.new('Torus')
me_torus.from_pydata([(1.05, 0.0, 0.0), (0.925, 0.0, 0.2165), (0.675, 0.0, 0.2165), (0.55, 0.0, 3.062e-17), (0.675, 0.0, -0.2165), (0.925, 0.0, -0.2165), (0.9701, 0.4018, 0.0), (0.8546, 0.354, 0.2165), (0.6236, 0.2583, 0.2165), (0.5081, 0.2105, 3.062e-17), (0.6236, 0.2583, -0.2165), (0.8546, 0.354, -0.2165), (0.7425, 0.7425, 0.0), (0.6541, 0.6541, 0.2165), (0.4773, 0.4773, 0.2165), (0.3889, 0.3889, 3.062e-17), (0.4773, 0.4773, -0.2165), (0.6541, 0.6541, -0.2165), (0.4018, 0.9701, 0.0), (0.354, 0.8546, 0.2165), (0.2583, 0.6236, 0.2165), (0.2105, 0.5081, 3.062e-17), (0.2583, 0.6236, -0.2165), (0.354, 0.8546, -0.2165), (7.927e-08, 1.05, 0.0), (6.984e-08, 0.925, 0.2165), (5.096e-08, 0.675, 0.2165), (4.152e-08, 0.55, 3.062e-17), (5.096e-08, 0.675, -0.2165), (6.984e-08, 0.925, -0.2165), (-0.4018, 0.9701, 0.0), (-0.354, 0.8546, 0.2165), (-0.2583, 0.6236, 0.2165), (-0.2105, 0.5081, 3.062e-17), (-0.2583, 0.6236, -0.2165), (-0.354, 0.8546, -0.2165), (-0.7425, 0.7425, 0.0), (-0.6541, 0.6541, 0.2165), (-0.4773, 0.4773, 0.2165), (-0.3889, 0.3889, 3.062e-17), (-0.4773, 0.4773, -0.2165), (-0.6541, 0.6541, -0.2165), (-0.9701, 0.4018, 0.0), (-0.8546, 0.354, 0.2165), (-0.6236, 0.2583, 0.2165), (-0.5081, 0.2105, 3.062e-17), (-0.6236, 0.2583, -0.2165), (-0.8546, 0.354, -0.2165), (-1.05, 9.179e-08, 0.0), (-0.925, 8.087e-08, 0.2165), (-0.675, 5.901e-08, 0.2165), (-0.55, 4.808e-08, 3.062e-17), (-0.675, 5.901e-08, -0.2165), (-0.925, 8.087e-08, -0.2165), (-0.9701, -0.4018, 0.0), (-0.8546, -0.354, 0.2165), (-0.6236, -0.2583, 0.2165), (-0.5081, -0.2105, 3.062e-17), (-0.6236, -0.2583, -0.2165), (-0.8546, -0.354, -0.2165), (-0.7425, -0.7425, 0.0), (-0.6541, -0.6541, 0.2165), (-0.4773, -0.4773, 0.2165), (-0.3889, -0.3889, 3.062e-17), (-0.4773, -0.4773, -0.2165), (-0.6541, -0.6541, -0.2165), (-0.4018, -0.9701, 0.0), (-0.354, -0.8546, 0.2165), (-0.2583, -0.6236, 0.2165), (-0.2105, -0.5081, 3.062e-17), (-0.2583, -0.6236, -0.2165), (-0.354, -0.8546, -0.2165), (7.927e-08, -1.05, 0.0), (6.984e-08, -0.925, 0.2165), (5.096e-08, -0.675, 0.2165), (4.152e-08, -0.55, 3.062e-17), (5.096e-08, -0.675, -0.2165), (6.984e-08, -0.925, -0.2165), (0.4018, -0.9701, 0.0), (0.354, -0.8546, 0.2165), (0.2583, -0.6236, 0.2165), (0.2105, -0.5081, 3.062e-17), (0.2583, -0.6236, -0.2165), (0.354, -0.8546, -0.2165), (0.7425, -0.7425, 0.0), (0.6541, -0.6541, 0.2165), (0.4773, -0.4773, 0.2165), (0.3889, -0.3889, 3.062e-17), (0.4773, -0.4773, -0.2165), (0.6541, -0.6541, -0.2165), (0.9701, -0.4018, 0.0), (0.8546, -0.354, 0.2165), (0.6236, -0.2583, 0.2165), (0.5081, -0.2105, 3.062e-17), (0.6236, -0.2583, -0.2165), (0.8546, -0.354, -0.2165)], [], [(0, 6, 7, 1), (1, 7, 8, 2), (2, 8, 9, 3), (3, 9, 10, 4), (4, 10, 11, 5), (5, 11, 6, 0), (6, 12, 13, 7), (7, 13, 14, 8), (8, 14, 15, 9), (9, 15, 16, 10), (10, 16, 17, 11), (11, 17, 12, 6), (12, 18, 19, 13), (13, 19, 20, 14), (14, 20, 21, 15), (15, 21, 22, 16), (16, 22, 23, 17), (17, 23, 18, 12), (18, 24, 25, 19), (19, 25, 26, 20), (20, 26, 27, 21), (21, 27, 28, 22), (22, 28, 29, 23), (23, 29, 24, 18), (24, 30, 31, 25), (25, 31, 32, 26), (26, 32, 33, 27), (27, 33, 34, 28), (28, 34, 35, 29), (29, 35, 30, 24), (30, 36, 37, 31), (31, 37, 38, 32), (32, 38, 39, 33), (33, 39, 40, 34), (34, 40, 41, 35), (35, 41, 36, 30), (36, 42, 43, 37), (37, 43, 44, 38), (38, 44, 45, 39), (39, 45, 46, 40), (40, 46, 47, 41), (41, 47, 42, 36), (42, 48, 49, 43), (43, 49, 50, 44), (44, 50, 51, 45), (45, 51, 52, 46), (46, 52, 53, 47), (47, 53, 48, 42), (48, 54, 55, 49), (49, 55, 56, 50), (50, 56, 57, 51), (51, 57, 58, 52), (52, 58, 59, 53), (53, 59, 54, 48), (54, 60, 61, 55), (55, 61, 62, 56), (56, 62, 63, 57), (57, 63, 64, 58), (58, 64, 65, 59), (59, 65, 60, 54), (60, 66, 67, 61), (61, 67, 68, 62), (62, 68, 69, 63), (63, 69, 70, 64), (64, 70, 71, 65), (65, 71, 66, 60), (66, 72, 73, 67), (67, 73, 74, 68), (68, 74, 75, 69), (69, 75, 76, 70), (70, 76, 77, 71), (71, 77, 72, 66), (72, 78, 79, 73), (73, 79, 80, 74), (74, 80, 81, 75), (75, 81, 82, 76), (76, 82, 83, 77), (77, 83, 78, 72), (78, 84, 85, 79), (79, 85, 86, 80), (80, 86, 87, 81), (81, 87, 88, 82), (82, 88, 89, 83), (83, 89, 84, 78), (84, 90, 91, 85), (85, 91, 92, 86), (86, 92, 93, 87), (87, 93, 94, 88), (88, 94, 95, 89), (89, 95, 90, 84), (90, 0, 1, 91), (91, 1, 2, 92), (92, 2, 3, 93), (93, 3, 4, 94), (94, 4, 5, 95), (95, 5, 0, 90)])
_uv = me_torus.uv_layers.new(name='UVMap')
_uv.uv.foreach_set('vector', [0.5, 0.5, 0.5625, 0.5, 0.5625, 0.6667, 0.5, 0.6667, 0.5, 0.6667, 0.5625, 0.6667, 0.5625, 0.8333, 0.5, 0.8333, 0.5, 0.8333, 0.5625, 0.8333, 0.5625, 1.0, 0.5, 1.0, 0.5, -1.11e-16, 0.5625, -1.11e-16, 0.5625, 0.1667, 0.5, 0.1667, 0.5, 0.1667, 0.5625, 0.1667, 0.5625, 0.3333, 0.5, 0.3333, 0.5, 0.3333, 0.5625, 0.3333, 0.5625, 0.5, 0.5, 0.5, 0.5625, 0.5, 0.625, 0.5, 0.625, 0.6667, 0.5625, 0.6667, 0.5625, 0.6667, 0.625, 0.6667, 0.625, 0.8333, 0.5625, 0.8333, 0.5625, 0.8333, 0.625, 0.8333, 0.625, 1.0, 0.5625, 1.0, 0.5625, -1.11e-16, 0.625, -1.11e-16, 0.625, 0.1667, 0.5625, 0.1667, 0.5625, 0.1667, 0.625, 0.1667, 0.625, 0.3333, 0.5625, 0.3333, 0.5625, 0.3333, 0.625, 0.3333, 0.625, 0.5, 0.5625, 0.5, 0.625, 0.5, 0.6875, 0.5, 0.6875, 0.6667, 0.625, 0.6667, 0.625, 0.6667, 0.6875, 0.6667, 0.6875, 0.8333, 0.625, 0.8333, 0.625, 0.8333, 0.6875, 0.8333, 0.6875, 1.0, 0.625, 1.0, 0.625, -1.11e-16, 0.6875, -1.11e-16, 0.6875, 0.1667, 0.625, 0.1667, 0.625, 0.1667, 0.6875, 0.1667, 0.6875, 0.3333, 0.625, 0.3333, 0.625, 0.3333, 0.6875, 0.3333, 0.6875, 0.5, 0.625, 0.5, 0.6875, 0.5, 0.75, 0.5, 0.75, 0.6667, 0.6875, 0.6667, 0.6875, 0.6667, 0.75, 0.6667, 0.75, 0.8333, 0.6875, 0.8333, 0.6875, 0.8333, 0.75, 0.8333, 0.75, 1.0, 0.6875, 1.0, 0.6875, -1.11e-16, 0.75, -1.11e-16, 0.75, 0.1667, 0.6875, 0.1667, 0.6875, 0.1667, 0.75, 0.1667, 0.75, 0.3333, 0.6875, 0.3333, 0.6875, 0.3333, 0.75, 0.3333, 0.75, 0.5, 0.6875, 0.5, 0.75, 0.5, 0.8125, 0.5, 0.8125, 0.6667, 0.75, 0.6667, 0.75, 0.6667, 0.8125, 0.6667, 0.8125, 0.8333, 0.75, 0.8333, 0.75, 0.8333, 0.8125, 0.8333, 0.8125, 1.0, 0.75, 1.0, 0.75, -1.11e-16, 0.8125, -1.11e-16, 0.8125, 0.1667, 0.75, 0.1667, 0.75, 0.1667, 0.8125, 0.1667, 0.8125, 0.3333, 0.75, 0.3333, 0.75, 0.3333, 0.8125, 0.3333, 0.8125, 0.5, 0.75, 0.5, 0.8125, 0.5, 0.875, 0.5, 0.875, 0.6667, 0.8125, 0.6667, 0.8125, 0.6667, 0.875, 0.6667, 0.875, 0.8333, 0.8125, 0.8333, 0.8125, 0.8333, 0.875, 0.8333, 0.875, 1.0, 0.8125, 1.0, 0.8125, -1.11e-16, 0.875, -1.11e-16, 0.875, 0.1667, 0.8125, 0.1667, 0.8125, 0.1667, 0.875, 0.1667, 0.875, 0.3333, 0.8125, 0.3333, 0.8125, 0.3333, 0.875, 0.3333, 0.875, 0.5, 0.8125, 0.5, 0.875, 0.5, 0.9375, 0.5, 0.9375, 0.6667, 0.875, 0.6667, 0.875, 0.6667, 0.9375, 0.6667, 0.9375, 0.8333, 0.875, 0.8333, 0.875, 0.8333, 0.9375, 0.8333, 0.9375, 1.0, 0.875, 1.0, 0.875, -1.11e-16, 0.9375, -1.11e-16, 0.9375, 0.1667, 0.875, 0.1667, 0.875, 0.1667, 0.9375, 0.1667, 0.9375, 0.3333, 0.875, 0.3333, 0.875, 0.3333, 0.9375, 0.3333, 0.9375, 0.5, 0.875, 0.5, 0.9375, 0.5, 1.0, 0.5, 1.0, 0.6667, 0.9375, 0.6667, 0.9375, 0.6667, 1.0, 0.6667, 1.0, 0.8333, 0.9375, 0.8333, 0.9375, 0.8333, 1.0, 0.8333, 1.0, 1.0, 0.9375, 1.0, 0.9375, -1.11e-16, 1.0, -1.11e-16, 1.0, 0.1667, 0.9375, 0.1667, 0.9375, 0.1667, 1.0, 0.1667, 1.0, 0.3333, 0.9375, 0.3333, 0.9375, 0.3333, 1.0, 0.3333, 1.0, 0.5, 0.9375, 0.5, 0.0, 0.5, 0.0625, 0.5, 0.0625, 0.6667, 0.0, 0.6667, 0.0, 0.6667, 0.0625, 0.6667, 0.0625, 0.8333, 0.0, 0.8333, 0.0, 0.8333, 0.0625, 0.8333, 0.0625, 1.0, 0.0, 1.0, 0.0, -1.11e-16, 0.0625, -1.11e-16, 0.0625, 0.1667, 0.0, 0.1667, 0.0, 0.1667, 0.0625, 0.1667, 0.0625, 0.3333, 0.0, 0.3333, 0.0, 0.3333, 0.0625, 0.3333, 0.0625, 0.5, 0.0, 0.5, 0.0625, 0.5, 0.125, 0.5, 0.125, 0.6667, 0.0625, 0.6667, 0.0625, 0.6667, 0.125, 0.6667, 0.125, 0.8333, 0.0625, 0.8333, 0.0625, 0.8333, 0.125, 0.8333, 0.125, 1.0, 0.0625, 1.0, 0.0625, -1.11e-16, 0.125, -1.11e-16, 0.125, 0.1667, 0.0625, 0.1667, 0.0625, 0.1667, 0.125, 0.1667, 0.125, 0.3333, 0.0625, 0.3333, 0.0625, 0.3333, 0.125, 0.3333, 0.125, 0.5, 0.0625, 0.5, 0.125, 0.5, 0.1875, 0.5, 0.1875, 0.6667, 0.125, 0.6667, 0.125, 0.6667, 0.1875, 0.6667, 0.1875, 0.8333, 0.125, 0.8333, 0.125, 0.8333, 0.1875, 0.8333, 0.1875, 1.0, 0.125, 1.0, 0.125, -1.11e-16, 0.1875, -1.11e-16, 0.1875, 0.1667, 0.125, 0.1667, 0.125, 0.1667, 0.1875, 0.1667, 0.1875, 0.3333, 0.125, 0.3333, 0.125, 0.3333, 0.1875, 0.3333, 0.1875, 0.5, 0.125, 0.5, 0.1875, 0.5, 0.25, 0.5, 0.25, 0.6667, 0.1875, 0.6667, 0.1875, 0.6667, 0.25, 0.6667, 0.25, 0.8333, 0.1875, 0.8333, 0.1875, 0.8333, 0.25, 0.8333, 0.25, 1.0, 0.1875, 1.0, 0.1875, -1.11e-16, 0.25, -1.11e-16, 0.25, 0.1667, 0.1875, 0.1667, 0.1875, 0.1667, 0.25, 0.1667, 0.25, 0.3333, 0.1875, 0.3333, 0.1875, 0.3333, 0.25, 0.3333, 0.25, 0.5, 0.1875, 0.5, 0.25, 0.5, 0.3125, 0.5, 0.3125, 0.6667, 0.25, 0.6667, 0.25, 0.6667, 0.3125, 0.6667, 0.3125, 0.8333, 0.25, 0.8333, 0.25, 0.8333, 0.3125, 0.8333, 0.3125, 1.0, 0.25, 1.0, 0.25, -1.11e-16, 0.3125, -1.11e-16, 0.3125, 0.1667, 0.25, 0.1667, 0.25, 0.1667, 0.3125, 0.1667, 0.3125, 0.3333, 0.25, 0.3333, 0.25, 0.3333, 0.3125, 0.3333, 0.3125, 0.5, 0.25, 0.5, 0.3125, 0.5, 0.375, 0.5, 0.375, 0.6667, 0.3125, 0.6667, 0.3125, 0.6667, 0.375, 0.6667, 0.375, 0.8333, 0.3125, 0.8333, 0.3125, 0.8333, 0.375, 0.8333, 0.375, 1.0, 0.3125, 1.0, 0.3125, -1.11e-16, 0.375, -1.11e-16, 0.375, 0.1667, 0.3125, 0.1667, 0.3125, 0.1667, 0.375, 0.1667, 0.375, 0.3333, 0.3125, 0.3333, 0.3125, 0.3333, 0.375, 0.3333, 0.375, 0.5, 0.3125, 0.5, 0.375, 0.5, 0.4375, 0.5, 0.4375, 0.6667, 0.375, 0.6667, 0.375, 0.6667, 0.4375, 0.6667, 0.4375, 0.8333, 0.375, 0.8333, 0.375, 0.8333, 0.4375, 0.8333, 0.4375, 1.0, 0.375, 1.0, 0.375, -1.11e-16, 0.4375, -1.11e-16, 0.4375, 0.1667, 0.375, 0.1667, 0.375, 0.1667, 0.4375, 0.1667, 0.4375, 0.3333, 0.375, 0.3333, 0.375, 0.3333, 0.4375, 0.3333, 0.4375, 0.5, 0.375, 0.5, 0.4375, 0.5, 0.5, 0.5, 0.5, 0.6667, 0.4375, 0.6667, 0.4375, 0.6667, 0.5, 0.6667, 0.5, 0.8333, 0.4375, 0.8333, 0.4375, 0.8333, 0.5, 0.8333, 0.5, 1.0, 0.4375, 1.0, 0.4375, -1.11e-16, 0.5, -1.11e-16, 0.5, 0.1667, 0.4375, 0.1667, 0.4375, 0.1667, 0.5, 0.1667, 0.5, 0.3333, 0.4375, 0.3333, 0.4375, 0.3333, 0.5, 0.3333, 0.5, 0.5, 0.4375, 0.5])
me_torus.materials.append(mat_wood)
me_torus.use_remesh_fix_poles = True
me_torus.use_remesh_preserve_attributes = False
me_torus.update()

# ---- objects
ob_light = bpy.data.objects.new('Light', light_light)
ob_camera = bpy.data.objects.new('Camera', cam_camera)
ob_forearm = bpy.data.objects.new('Forearm', me_cube_002)
ob_rail = bpy.data.objects.new('Rail', me_cube_003)
ob_barrel1 = bpy.data.objects.new('Barrel1', me_cylinder_002)
ob_barrel2 = bpy.data.objects.new('Barrel2', me_cylinder_003)
ob_muzzle1 = bpy.data.objects.new('Muzzle1', me_circle_001)
ob_muzzle2 = bpy.data.objects.new('Muzzle2', me_circle_003)
ob_handle = bpy.data.objects.new('Handle', me_cylinder_005)
ob_trigger_guard = bpy.data.objects.new('Trigger Guard', me_torus)

# ---- transforms, parenting, visibility, modifiers, constraints
ob_light.location = (4.076, 1.005, 5.904)
ob_light.rotation_euler = (0.6503, 0.05522, 1.866)
ob_light.lock_rotations_4d = False
ob_light.empty_display_type = 'ARROWS'
ob_light.color = (0.0, 0.0, 0.0, 0.0)
ob_light.lineart.crease_threshold = 0.0
ob_camera.location = (7.359, -6.926, 4.958)
ob_camera.rotation_euler = (1.109, 0.0, 0.8149)
ob_camera.lock_rotations_4d = False
ob_camera.empty_display_type = 'ARROWS'
ob_camera.color = (0.0, 0.0, 0.0, 0.0)
ob_camera.display_type = 'WIRE'
ob_camera.lineart.crease_threshold = 0.0
ob_forearm.location = (-9.8, 0.0, -1.0)
ob_forearm.scale = (3.5, 1.0, 2.0)
ob_rail.location = (-8.5, 0.0, -0.8)
ob_rail.scale = (7.0, 0.5, 1.5)
ob_barrel1.location = (-8.75, 1.0, 0.0)
ob_barrel1.rotation_euler = (0.0, 1.571, 0.0)
ob_barrel1.scale = (1.0, 1.0, 0.75)
ob_barrel2.location = (-8.75, -1.0, 0.0)
ob_barrel2.rotation_euler = (0.0, 1.571, 0.0)
ob_barrel2.scale = (1.0, 1.0, 0.75)
ob_muzzle1.location = (-12.51, 1.0, 0.0)
ob_muzzle1.rotation_euler = (0.0, 1.571, 0.0)
ob_muzzle2.location = (-12.51, -1.0, 0.0)
ob_muzzle2.rotation_euler = (0.0, 1.571, 0.0)
ob_handle.location = (5.0, 0.0, 0.0)
ob_handle.rotation_euler = (0.0, 1.571, 0.0)
ob_handle.scale = (1.0, 1.0, 2.0)
ob_trigger_guard.location = (-0.05, 0.0, -1.75)
ob_trigger_guard.rotation_euler = (1.571, -0.0, 0.0)

# ---- collection membership
col_collection.objects.link(ob_light)
col_collection.objects.link(ob_camera)
col_front_end.objects.link(ob_forearm)
col_front_end.objects.link(ob_rail)
col_front_end.objects.link(ob_barrel1)
col_front_end.objects.link(ob_barrel2)
col_front_end.objects.link(ob_muzzle1)
col_front_end.objects.link(ob_muzzle2)
col_back_end.objects.link(ob_handle)
col_back_end.objects.link(ob_trigger_guard)

# ---- scene / render settings (as saved in the file)
scene.camera = ob_camera
scene.frame_start = 1; scene.frame_end = 250; scene.frame_set(94)
scene.render.engine = 'BLENDER_EEVEE_NEXT'
scene.cycles.use_denoising = False
scene.cycles.samples = 128
scene.cycles.sampling_pattern = 'TABULATED_SOBOL'
scene.cycles.use_adaptive_sampling = False
scene.cycles.use_light_tree = False
scene.view_settings.view_transform = 'Filmic'
bpy.context.view_layer.update()
